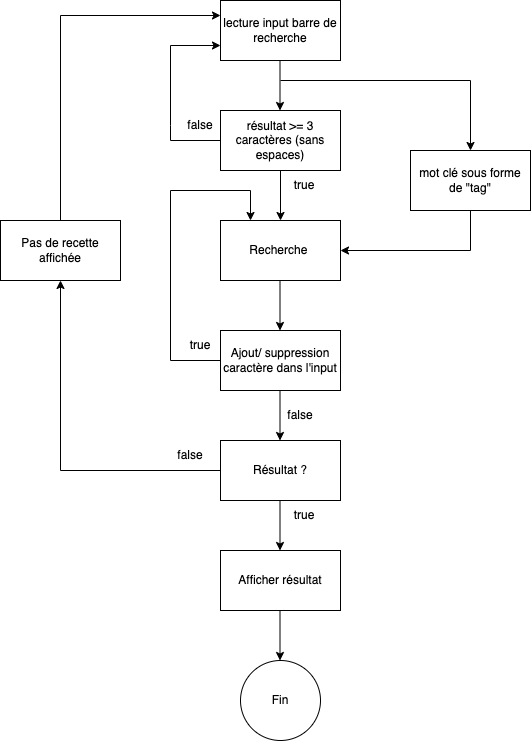

The diagram above was exported from draw.io. Its source (the exported page's mxGraphModel, read from the mxfile embedded in the PNG):
<mxGraphModel dx="891" dy="623" grid="1" gridSize="10" guides="1" tooltips="1" connect="1" arrows="1" fold="1" page="1" pageScale="1" pageWidth="827" pageHeight="1169" math="0" shadow="0">
  <root>
    <mxCell id="0" />
    <mxCell id="1" parent="0" />
    <mxCell id="K7Zt1WvGE28ZNCnBbdT_-1" value="lecture input barre de recherche" style="rounded=0;whiteSpace=wrap;html=1;" vertex="1" parent="1">
      <mxGeometry x="330" y="50" width="120" height="60" as="geometry" />
    </mxCell>
    <mxCell id="K7Zt1WvGE28ZNCnBbdT_-2" value="résultat &amp;gt;= 3 caractères (sans espaces)" style="rounded=0;whiteSpace=wrap;html=1;" vertex="1" parent="1">
      <mxGeometry x="330" y="160" width="120" height="60" as="geometry" />
    </mxCell>
    <mxCell id="K7Zt1WvGE28ZNCnBbdT_-3" value="Recherche&amp;nbsp;" style="rounded=0;whiteSpace=wrap;html=1;" vertex="1" parent="1">
      <mxGeometry x="330" y="270" width="120" height="60" as="geometry" />
    </mxCell>
    <mxCell id="K7Zt1WvGE28ZNCnBbdT_-4" value="Ajout/ suppression caractère dans l'input" style="rounded=0;whiteSpace=wrap;html=1;" vertex="1" parent="1">
      <mxGeometry x="330" y="380" width="120" height="60" as="geometry" />
    </mxCell>
    <mxCell id="K7Zt1WvGE28ZNCnBbdT_-5" value="Résultat ?" style="rounded=0;whiteSpace=wrap;html=1;" vertex="1" parent="1">
      <mxGeometry x="330" y="490" width="120" height="60" as="geometry" />
    </mxCell>
    <mxCell id="K7Zt1WvGE28ZNCnBbdT_-6" value="Afficher résultat" style="rounded=0;whiteSpace=wrap;html=1;" vertex="1" parent="1">
      <mxGeometry x="330" y="600" width="120" height="60" as="geometry" />
    </mxCell>
    <mxCell id="K7Zt1WvGE28ZNCnBbdT_-7" value="Fin" style="ellipse;whiteSpace=wrap;html=1;aspect=fixed;" vertex="1" parent="1">
      <mxGeometry x="350" y="710" width="80" height="80" as="geometry" />
    </mxCell>
    <mxCell id="K7Zt1WvGE28ZNCnBbdT_-12" value="" style="endArrow=classic;html=1;rounded=0;" edge="1" parent="1" source="K7Zt1WvGE28ZNCnBbdT_-2" target="K7Zt1WvGE28ZNCnBbdT_-3">
      <mxGeometry width="50" height="50" relative="1" as="geometry">
        <mxPoint x="390" y="480" as="sourcePoint" />
        <mxPoint x="440" y="430" as="targetPoint" />
      </mxGeometry>
    </mxCell>
    <mxCell id="K7Zt1WvGE28ZNCnBbdT_-13" value="" style="endArrow=classic;html=1;rounded=0;" edge="1" parent="1">
      <mxGeometry width="50" height="50" relative="1" as="geometry">
        <mxPoint x="389.5" y="330" as="sourcePoint" />
        <mxPoint x="389.5" y="380" as="targetPoint" />
      </mxGeometry>
    </mxCell>
    <mxCell id="K7Zt1WvGE28ZNCnBbdT_-14" value="" style="endArrow=classic;html=1;rounded=0;" edge="1" parent="1">
      <mxGeometry width="50" height="50" relative="1" as="geometry">
        <mxPoint x="389.5" y="440" as="sourcePoint" />
        <mxPoint x="389.5" y="490" as="targetPoint" />
      </mxGeometry>
    </mxCell>
    <mxCell id="K7Zt1WvGE28ZNCnBbdT_-15" value="" style="endArrow=classic;html=1;rounded=0;" edge="1" parent="1">
      <mxGeometry width="50" height="50" relative="1" as="geometry">
        <mxPoint x="389.5" y="550" as="sourcePoint" />
        <mxPoint x="389.5" y="600" as="targetPoint" />
      </mxGeometry>
    </mxCell>
    <mxCell id="K7Zt1WvGE28ZNCnBbdT_-16" value="" style="endArrow=classic;html=1;rounded=0;" edge="1" parent="1">
      <mxGeometry width="50" height="50" relative="1" as="geometry">
        <mxPoint x="389.5" y="660" as="sourcePoint" />
        <mxPoint x="389.5" y="710" as="targetPoint" />
      </mxGeometry>
    </mxCell>
    <mxCell id="K7Zt1WvGE28ZNCnBbdT_-17" value="" style="endArrow=classic;html=1;rounded=0;" edge="1" parent="1">
      <mxGeometry width="50" height="50" relative="1" as="geometry">
        <mxPoint x="389.5" y="110" as="sourcePoint" />
        <mxPoint x="389.5" y="160" as="targetPoint" />
      </mxGeometry>
    </mxCell>
    <mxCell id="K7Zt1WvGE28ZNCnBbdT_-18" value="" style="endArrow=classic;html=1;rounded=0;exitX=0;exitY=0.5;exitDx=0;exitDy=0;entryX=0;entryY=0.75;entryDx=0;entryDy=0;startArrow=none;" edge="1" parent="1" source="K7Zt1WvGE28ZNCnBbdT_-19" target="K7Zt1WvGE28ZNCnBbdT_-1">
      <mxGeometry width="50" height="50" relative="1" as="geometry">
        <mxPoint x="390" y="330" as="sourcePoint" />
        <mxPoint x="280" y="190" as="targetPoint" />
        <Array as="points">
          <mxPoint x="280" y="95" />
        </Array>
      </mxGeometry>
    </mxCell>
    <mxCell id="K7Zt1WvGE28ZNCnBbdT_-19" value="false" style="text;html=1;strokeColor=none;fillColor=none;align=center;verticalAlign=middle;whiteSpace=wrap;rounded=0;" vertex="1" parent="1">
      <mxGeometry x="280" y="160" width="60" height="30" as="geometry" />
    </mxCell>
    <mxCell id="K7Zt1WvGE28ZNCnBbdT_-20" value="" style="endArrow=none;html=1;rounded=0;exitX=0;exitY=0.5;exitDx=0;exitDy=0;entryX=0;entryY=0.5;entryDx=0;entryDy=0;" edge="1" parent="1" source="K7Zt1WvGE28ZNCnBbdT_-2" target="K7Zt1WvGE28ZNCnBbdT_-19">
      <mxGeometry width="50" height="50" relative="1" as="geometry">
        <mxPoint x="330" y="190" as="sourcePoint" />
        <mxPoint x="330" y="80" as="targetPoint" />
        <Array as="points">
          <mxPoint x="280" y="190" />
        </Array>
      </mxGeometry>
    </mxCell>
    <mxCell id="K7Zt1WvGE28ZNCnBbdT_-21" value="true" style="text;html=1;strokeColor=none;fillColor=none;align=center;verticalAlign=middle;whiteSpace=wrap;rounded=0;" vertex="1" parent="1">
      <mxGeometry x="384" y="220" width="60" height="30" as="geometry" />
    </mxCell>
    <mxCell id="K7Zt1WvGE28ZNCnBbdT_-22" value="false" style="text;html=1;strokeColor=none;fillColor=none;align=center;verticalAlign=middle;whiteSpace=wrap;rounded=0;" vertex="1" parent="1">
      <mxGeometry x="380" y="450" width="60" height="30" as="geometry" />
    </mxCell>
    <mxCell id="K7Zt1WvGE28ZNCnBbdT_-23" value="" style="endArrow=classic;html=1;rounded=0;exitX=0;exitY=0.5;exitDx=0;exitDy=0;entryX=0.25;entryY=0;entryDx=0;entryDy=0;" edge="1" parent="1" source="K7Zt1WvGE28ZNCnBbdT_-4" target="K7Zt1WvGE28ZNCnBbdT_-3">
      <mxGeometry width="50" height="50" relative="1" as="geometry">
        <mxPoint x="390" y="360" as="sourcePoint" />
        <mxPoint x="350" y="260" as="targetPoint" />
        <Array as="points">
          <mxPoint x="280" y="410" />
          <mxPoint x="280" y="240" />
          <mxPoint x="360" y="240" />
        </Array>
      </mxGeometry>
    </mxCell>
    <mxCell id="K7Zt1WvGE28ZNCnBbdT_-24" value="true" style="text;html=1;strokeColor=none;fillColor=none;align=center;verticalAlign=middle;whiteSpace=wrap;rounded=0;" vertex="1" parent="1">
      <mxGeometry x="280" y="380" width="60" height="30" as="geometry" />
    </mxCell>
    <mxCell id="K7Zt1WvGE28ZNCnBbdT_-26" value="Pas de recette affichée" style="rounded=0;whiteSpace=wrap;html=1;" vertex="1" parent="1">
      <mxGeometry x="110" y="270" width="120" height="60" as="geometry" />
    </mxCell>
    <mxCell id="K7Zt1WvGE28ZNCnBbdT_-27" value="" style="endArrow=classic;html=1;rounded=0;exitX=0;exitY=0.5;exitDx=0;exitDy=0;entryX=0.5;entryY=1;entryDx=0;entryDy=0;" edge="1" parent="1" source="K7Zt1WvGE28ZNCnBbdT_-5" target="K7Zt1WvGE28ZNCnBbdT_-26">
      <mxGeometry width="50" height="50" relative="1" as="geometry">
        <mxPoint x="390" y="360" as="sourcePoint" />
        <mxPoint x="440" y="310" as="targetPoint" />
        <Array as="points">
          <mxPoint x="170" y="520" />
        </Array>
      </mxGeometry>
    </mxCell>
    <mxCell id="K7Zt1WvGE28ZNCnBbdT_-28" value="false" style="text;html=1;strokeColor=none;fillColor=none;align=center;verticalAlign=middle;whiteSpace=wrap;rounded=0;" vertex="1" parent="1">
      <mxGeometry x="270" y="490" width="60" height="30" as="geometry" />
    </mxCell>
    <mxCell id="K7Zt1WvGE28ZNCnBbdT_-29" value="true" style="text;html=1;strokeColor=none;fillColor=none;align=center;verticalAlign=middle;whiteSpace=wrap;rounded=0;" vertex="1" parent="1">
      <mxGeometry x="384" y="550" width="60" height="30" as="geometry" />
    </mxCell>
    <mxCell id="K7Zt1WvGE28ZNCnBbdT_-30" value="" style="endArrow=classic;html=1;rounded=0;exitX=0.5;exitY=0;exitDx=0;exitDy=0;entryX=0;entryY=0.25;entryDx=0;entryDy=0;" edge="1" parent="1" source="K7Zt1WvGE28ZNCnBbdT_-26" target="K7Zt1WvGE28ZNCnBbdT_-1">
      <mxGeometry width="50" height="50" relative="1" as="geometry">
        <mxPoint x="380" y="290" as="sourcePoint" />
        <mxPoint x="430" y="240" as="targetPoint" />
        <Array as="points">
          <mxPoint x="170" y="65" />
        </Array>
      </mxGeometry>
    </mxCell>
    <mxCell id="K7Zt1WvGE28ZNCnBbdT_-31" value="mot clé sous forme de &quot;tag&quot;" style="rounded=0;whiteSpace=wrap;html=1;" vertex="1" parent="1">
      <mxGeometry x="520" y="200" width="120" height="60" as="geometry" />
    </mxCell>
    <mxCell id="K7Zt1WvGE28ZNCnBbdT_-32" value="" style="endArrow=classic;html=1;rounded=0;entryX=0.5;entryY=0;entryDx=0;entryDy=0;" edge="1" parent="1" target="K7Zt1WvGE28ZNCnBbdT_-31">
      <mxGeometry width="50" height="50" relative="1" as="geometry">
        <mxPoint x="390" y="130" as="sourcePoint" />
        <mxPoint x="430" y="290" as="targetPoint" />
        <Array as="points">
          <mxPoint x="580" y="130" />
        </Array>
      </mxGeometry>
    </mxCell>
    <mxCell id="K7Zt1WvGE28ZNCnBbdT_-33" value="" style="endArrow=classic;html=1;rounded=0;exitX=0.5;exitY=1;exitDx=0;exitDy=0;entryX=1;entryY=0.5;entryDx=0;entryDy=0;" edge="1" parent="1" source="K7Zt1WvGE28ZNCnBbdT_-31" target="K7Zt1WvGE28ZNCnBbdT_-3">
      <mxGeometry width="50" height="50" relative="1" as="geometry">
        <mxPoint x="380" y="340" as="sourcePoint" />
        <mxPoint x="430" y="290" as="targetPoint" />
        <Array as="points">
          <mxPoint x="580" y="300" />
        </Array>
      </mxGeometry>
    </mxCell>
  </root>
</mxGraphModel>